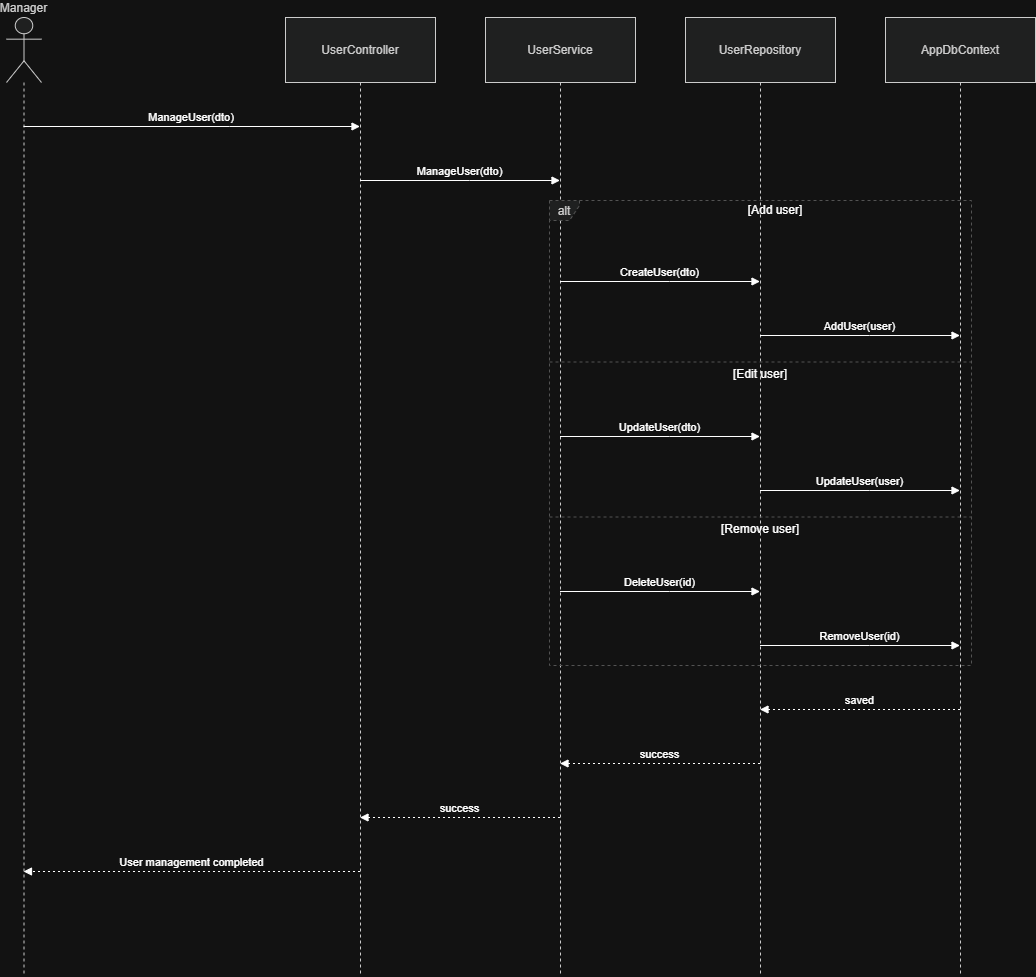

The diagram above was exported from draw.io. Its source (the exported page's mxGraphModel, read from the mxfile embedded in the PNG):
<mxGraphModel dx="732" dy="658" grid="1" gridSize="10" guides="1" tooltips="1" connect="1" arrows="1" fold="1" page="1" pageScale="1" pageWidth="850" pageHeight="1100" math="0" shadow="0">
  <root>
    <mxCell id="0" />
    <mxCell id="1" parent="0" />
    <mxCell id="WhryBj5LJ1e6IT4naLZn-1" parent="1" style="shape=umlLifeline;perimeter=lifelinePerimeter;whiteSpace=wrap;container=1;dropTarget=0;collapsible=0;recursiveResize=0;outlineConnect=0;portConstraint=eastwest;newEdgeStyle={&quot;edgeStyle&quot;:&quot;elbowEdgeStyle&quot;,&quot;elbow&quot;:&quot;vertical&quot;,&quot;curved&quot;:0,&quot;rounded&quot;:0};participant=umlActor;verticalAlign=bottom;labelPosition=center;verticalLabelPosition=top;align=center;size=65;fillColor=light-dark(#eeeeee,#1f2020);strokeColor=light-dark(#999999,#cccccc);fontColor=light-dark(#333333,#cccccc);" value="Manager" vertex="1">
      <mxGeometry height="959" width="35" x="20" y="20" as="geometry" />
    </mxCell>
    <mxCell id="WhryBj5LJ1e6IT4naLZn-2" parent="1" style="shape=umlLifeline;perimeter=lifelinePerimeter;whiteSpace=wrap;container=1;dropTarget=0;collapsible=0;recursiveResize=0;outlineConnect=0;portConstraint=eastwest;newEdgeStyle={&quot;edgeStyle&quot;:&quot;elbowEdgeStyle&quot;,&quot;elbow&quot;:&quot;vertical&quot;,&quot;curved&quot;:0,&quot;rounded&quot;:0};size=65;fillColor=light-dark(#eeeeee,#1f2020);strokeColor=light-dark(#999999,#cccccc);fontColor=light-dark(#333333,#cccccc);" value="UserController" vertex="1">
      <mxGeometry height="959" width="150" x="299" y="20" as="geometry" />
    </mxCell>
    <mxCell id="WhryBj5LJ1e6IT4naLZn-3" parent="1" style="shape=umlLifeline;perimeter=lifelinePerimeter;whiteSpace=wrap;container=1;dropTarget=0;collapsible=0;recursiveResize=0;outlineConnect=0;portConstraint=eastwest;newEdgeStyle={&quot;edgeStyle&quot;:&quot;elbowEdgeStyle&quot;,&quot;elbow&quot;:&quot;vertical&quot;,&quot;curved&quot;:0,&quot;rounded&quot;:0};size=65;fillColor=light-dark(#eeeeee,#1f2020);strokeColor=light-dark(#999999,#cccccc);fontColor=light-dark(#333333,#cccccc);" value="UserService" vertex="1">
      <mxGeometry height="959" width="150" x="499" y="20" as="geometry" />
    </mxCell>
    <mxCell id="WhryBj5LJ1e6IT4naLZn-4" parent="1" style="shape=umlLifeline;perimeter=lifelinePerimeter;whiteSpace=wrap;container=1;dropTarget=0;collapsible=0;recursiveResize=0;outlineConnect=0;portConstraint=eastwest;newEdgeStyle={&quot;edgeStyle&quot;:&quot;elbowEdgeStyle&quot;,&quot;elbow&quot;:&quot;vertical&quot;,&quot;curved&quot;:0,&quot;rounded&quot;:0};size=65;fillColor=light-dark(#eeeeee,#1f2020);strokeColor=light-dark(#999999,#cccccc);fontColor=light-dark(#333333,#cccccc);" value="UserRepository" vertex="1">
      <mxGeometry height="959" width="150" x="699" y="20" as="geometry" />
    </mxCell>
    <mxCell id="WhryBj5LJ1e6IT4naLZn-5" parent="1" style="shape=umlLifeline;perimeter=lifelinePerimeter;whiteSpace=wrap;container=1;dropTarget=0;collapsible=0;recursiveResize=0;outlineConnect=0;portConstraint=eastwest;newEdgeStyle={&quot;edgeStyle&quot;:&quot;elbowEdgeStyle&quot;,&quot;elbow&quot;:&quot;vertical&quot;,&quot;curved&quot;:0,&quot;rounded&quot;:0};size=65;fillColor=light-dark(#eeeeee,#1f2020);strokeColor=light-dark(#999999,#cccccc);fontColor=light-dark(#333333,#cccccc);" value="AppDbContext" vertex="1">
      <mxGeometry height="959" width="150" x="899" y="20" as="geometry" />
    </mxCell>
    <mxCell id="WhryBj5LJ1e6IT4naLZn-6" parent="1" style="shape=umlFrame;dashed=1;pointerEvents=0;dropTarget=0;strokeColor=#B3B3B3;height=20;width=30;fillColor=light-dark(#eeeeee,#1f2020);fontColor=light-dark(#333333,#cccccc);" value="alt" vertex="1">
      <mxGeometry height="465" width="422" x="563" y="203" as="geometry" />
    </mxCell>
    <mxCell id="WhryBj5LJ1e6IT4naLZn-7" parent="WhryBj5LJ1e6IT4naLZn-6" style="text;strokeColor=none;fillColor=none;align=center;verticalAlign=middle;whiteSpace=wrap;" value="[Add user]" vertex="1">
      <mxGeometry height="20" width="392" x="30" as="geometry" />
    </mxCell>
    <mxCell id="WhryBj5LJ1e6IT4naLZn-8" parent="WhryBj5LJ1e6IT4naLZn-6" style="shape=line;dashed=1;whiteSpace=wrap;verticalAlign=top;labelPosition=center;verticalLabelPosition=middle;align=center;strokeColor=#B3B3B3;" value="[Edit user]" vertex="1">
      <mxGeometry height="3" width="422" y="160" as="geometry" />
    </mxCell>
    <mxCell id="WhryBj5LJ1e6IT4naLZn-9" parent="WhryBj5LJ1e6IT4naLZn-6" style="shape=line;dashed=1;whiteSpace=wrap;verticalAlign=top;labelPosition=center;verticalLabelPosition=middle;align=center;strokeColor=#B3B3B3;" value="[Remove user]" vertex="1">
      <mxGeometry height="3" width="422" y="315" as="geometry" />
    </mxCell>
    <mxCell id="WhryBj5LJ1e6IT4naLZn-10" edge="1" parent="1" source="WhryBj5LJ1e6IT4naLZn-1" style="verticalAlign=bottom;edgeStyle=elbowEdgeStyle;elbow=vertical;curved=0;rounded=0;endArrow=block;" target="WhryBj5LJ1e6IT4naLZn-2" value="ManageUser(dto)">
      <mxGeometry relative="1" as="geometry">
        <Array as="points">
          <mxPoint x="243" y="129" />
        </Array>
      </mxGeometry>
    </mxCell>
    <mxCell id="WhryBj5LJ1e6IT4naLZn-11" edge="1" parent="1" source="WhryBj5LJ1e6IT4naLZn-2" style="verticalAlign=bottom;edgeStyle=elbowEdgeStyle;elbow=vertical;curved=0;rounded=0;endArrow=block;" target="WhryBj5LJ1e6IT4naLZn-3" value="ManageUser(dto)">
      <mxGeometry relative="1" as="geometry">
        <Array as="points">
          <mxPoint x="483" y="183" />
        </Array>
      </mxGeometry>
    </mxCell>
    <mxCell id="WhryBj5LJ1e6IT4naLZn-12" edge="1" parent="1" source="WhryBj5LJ1e6IT4naLZn-3" style="verticalAlign=bottom;edgeStyle=elbowEdgeStyle;elbow=vertical;curved=0;rounded=0;endArrow=block;" target="WhryBj5LJ1e6IT4naLZn-4" value="CreateUser(dto)">
      <mxGeometry relative="1" as="geometry">
        <Array as="points">
          <mxPoint x="683" y="284" />
        </Array>
      </mxGeometry>
    </mxCell>
    <mxCell id="WhryBj5LJ1e6IT4naLZn-13" edge="1" parent="1" source="WhryBj5LJ1e6IT4naLZn-4" style="verticalAlign=bottom;edgeStyle=elbowEdgeStyle;elbow=vertical;curved=0;rounded=0;endArrow=block;" target="WhryBj5LJ1e6IT4naLZn-5" value="AddUser(user)">
      <mxGeometry relative="1" as="geometry">
        <Array as="points">
          <mxPoint x="883" y="338" />
        </Array>
      </mxGeometry>
    </mxCell>
    <mxCell id="WhryBj5LJ1e6IT4naLZn-14" edge="1" parent="1" source="WhryBj5LJ1e6IT4naLZn-3" style="verticalAlign=bottom;edgeStyle=elbowEdgeStyle;elbow=vertical;curved=0;rounded=0;endArrow=block;" target="WhryBj5LJ1e6IT4naLZn-4" value="UpdateUser(dto)">
      <mxGeometry relative="1" as="geometry">
        <Array as="points">
          <mxPoint x="683" y="439" />
        </Array>
      </mxGeometry>
    </mxCell>
    <mxCell id="WhryBj5LJ1e6IT4naLZn-15" edge="1" parent="1" source="WhryBj5LJ1e6IT4naLZn-4" style="verticalAlign=bottom;edgeStyle=elbowEdgeStyle;elbow=vertical;curved=0;rounded=0;endArrow=block;" target="WhryBj5LJ1e6IT4naLZn-5" value="UpdateUser(user)">
      <mxGeometry relative="1" as="geometry">
        <Array as="points">
          <mxPoint x="883" y="493" />
        </Array>
      </mxGeometry>
    </mxCell>
    <mxCell id="WhryBj5LJ1e6IT4naLZn-16" edge="1" parent="1" source="WhryBj5LJ1e6IT4naLZn-3" style="verticalAlign=bottom;edgeStyle=elbowEdgeStyle;elbow=vertical;curved=0;rounded=0;endArrow=block;" target="WhryBj5LJ1e6IT4naLZn-4" value="DeleteUser(id)">
      <mxGeometry relative="1" as="geometry">
        <Array as="points">
          <mxPoint x="683" y="594" />
        </Array>
      </mxGeometry>
    </mxCell>
    <mxCell id="WhryBj5LJ1e6IT4naLZn-17" edge="1" parent="1" source="WhryBj5LJ1e6IT4naLZn-4" style="verticalAlign=bottom;edgeStyle=elbowEdgeStyle;elbow=vertical;curved=0;rounded=0;endArrow=block;" target="WhryBj5LJ1e6IT4naLZn-5" value="RemoveUser(id)">
      <mxGeometry relative="1" as="geometry">
        <Array as="points">
          <mxPoint x="883" y="648" />
        </Array>
      </mxGeometry>
    </mxCell>
    <mxCell id="WhryBj5LJ1e6IT4naLZn-18" edge="1" parent="1" source="WhryBj5LJ1e6IT4naLZn-5" style="verticalAlign=bottom;edgeStyle=elbowEdgeStyle;elbow=vertical;curved=0;rounded=0;dashed=1;dashPattern=2 3;endArrow=block;" target="WhryBj5LJ1e6IT4naLZn-4" value="saved">
      <mxGeometry relative="1" as="geometry">
        <Array as="points">
          <mxPoint x="886" y="712" />
        </Array>
      </mxGeometry>
    </mxCell>
    <mxCell id="WhryBj5LJ1e6IT4naLZn-19" edge="1" parent="1" source="WhryBj5LJ1e6IT4naLZn-4" style="verticalAlign=bottom;edgeStyle=elbowEdgeStyle;elbow=vertical;curved=0;rounded=0;dashed=1;dashPattern=2 3;endArrow=block;" target="WhryBj5LJ1e6IT4naLZn-3" value="success">
      <mxGeometry relative="1" as="geometry">
        <Array as="points">
          <mxPoint x="686" y="766" />
        </Array>
      </mxGeometry>
    </mxCell>
    <mxCell id="WhryBj5LJ1e6IT4naLZn-20" edge="1" parent="1" source="WhryBj5LJ1e6IT4naLZn-3" style="verticalAlign=bottom;edgeStyle=elbowEdgeStyle;elbow=vertical;curved=0;rounded=0;dashed=1;dashPattern=2 3;endArrow=block;" target="WhryBj5LJ1e6IT4naLZn-2" value="success">
      <mxGeometry relative="1" as="geometry">
        <Array as="points">
          <mxPoint x="486" y="820" />
        </Array>
      </mxGeometry>
    </mxCell>
    <mxCell id="WhryBj5LJ1e6IT4naLZn-21" edge="1" parent="1" source="WhryBj5LJ1e6IT4naLZn-2" style="verticalAlign=bottom;edgeStyle=elbowEdgeStyle;elbow=vertical;curved=0;rounded=0;dashed=1;dashPattern=2 3;endArrow=block;" target="WhryBj5LJ1e6IT4naLZn-1" value="User management completed">
      <mxGeometry relative="1" as="geometry">
        <Array as="points">
          <mxPoint x="246" y="874" />
        </Array>
      </mxGeometry>
    </mxCell>
  </root>
</mxGraphModel>